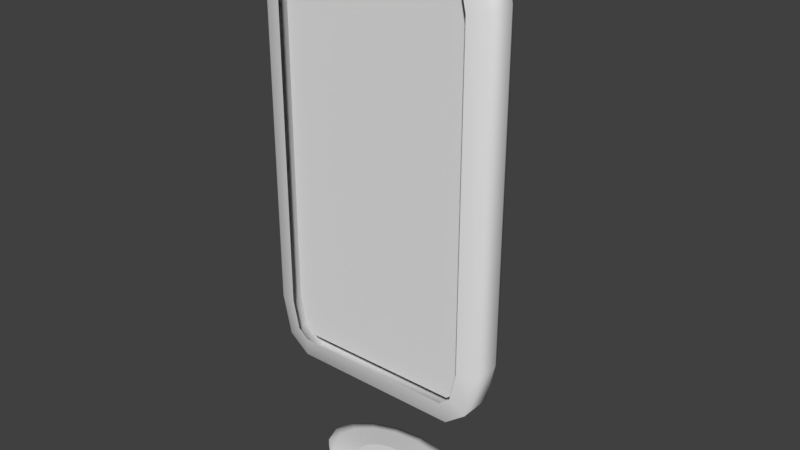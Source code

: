 # Source: Coletor.blend  (saved by Blender 2.78.0; exported with 4.5.12 LTS)
import bpy
from mathutils import Matrix  # noqa: F401  (used for matrix-valued properties, if any)

bpy.ops.wm.read_factory_settings(use_empty=True)
scene = bpy.context.scene
scene.name = 'Scene'

# ---- collections
col_collection_1 = bpy.data.collections.new('Collection 1'); scene.collection.children.link(col_collection_1)
col_collection_3 = bpy.data.collections.new('Collection 3'); scene.collection.children.link(col_collection_3)

# ---- world
world_world = bpy.data.worlds.new('World'); scene.world = world_world
world_world.color = (0.05088, 0.05088, 0.05088)
world_world.use_sun_shadow = False
world_world.sun_shadow_jitter_overblur = 0.0
world_world.cycles.sampling_method = 'MANUAL'

# ---- meshes
me_cube_001 = bpy.data.meshes.new('Cube.001')
me_cube_001.from_pydata([(-0.4899, 0.8556, 0.7825), (-0.5582, 0.4207, 0.502), (-0.524, 0.8224, 0.6422), (-0.549, 0.7318, 0.5396), (-0.5186, 0.8556, 0.9018), (-0.75, 0.4207, 0.8652), (-0.6343, 0.8224, 0.8835), (-0.719, 0.7318, 0.8701), (-0.4931, 0.8556, 0.785), (-0.6938, 0.4207, 0.6084), (-0.5935, 0.8224, 0.6967), (-0.6669, 0.7318, 0.632), (-0.5186, 0.8556, 2.943), (-0.75, 0.4207, 2.979), (-0.6343, 0.8224, 2.961), (-0.719, 0.7318, 2.974), (-0.4899, 0.8556, 3.062), (-0.5582, 0.4207, 3.343), (-0.524, 0.8224, 3.202), (-0.549, 0.7318, 3.305), (-0.4931, 0.8556, 3.059), (-0.6938, 0.4207, 3.236), (-0.5935, 0.8224, 3.148), (-0.6669, 0.7318, 3.212), (0.5186, 0.8556, 0.9018), (0.75, 0.4207, 0.8652), (0.6343, 0.8224, 0.8835), (0.719, 0.7318, 0.8701), (0.4899, 0.8556, 0.7825), (0.5582, 0.4207, 0.502), (0.524, 0.8224, 0.6422), (0.549, 0.7318, 0.5396), (0.4931, 0.8556, 0.785), (0.6938, 0.4207, 0.6084), (0.5935, 0.8224, 0.6967), (0.6669, 0.7318, 0.632), (0.4899, 0.8556, 3.062), (0.5582, 0.4207, 3.343), (0.524, 0.8224, 3.202), (0.549, 0.7318, 3.305), (0.5186, 0.8556, 2.943), (0.75, 0.4207, 2.979), (0.6343, 0.8224, 2.961), (0.719, 0.7318, 2.974), (0.4931, 0.8556, 3.059), (0.6938, 0.4207, 3.236), (0.5935, 0.8224, 3.148), (0.6669, 0.7318, 3.212), (-0.6402, -0.75, 0.8826), (-0.75, -0.6402, 0.8652), (-0.5582, -0.6402, 0.502), (-0.5258, -0.75, 0.6352), (-0.5985, -0.75, 0.6922), (-0.6938, -0.6402, 0.6084), (-0.5258, -0.75, 3.209), (-0.5582, -0.6402, 3.343), (-0.75, -0.6402, 2.979), (-0.6402, -0.75, 2.962), (-0.6938, -0.6402, 3.236), (-0.5985, -0.75, 3.152), (0.5258, -0.75, 0.6352), (0.5582, -0.6402, 0.502), (0.75, -0.6402, 0.8652), (0.6402, -0.75, 0.8826), (0.6938, -0.6402, 0.6084), (0.5985, -0.75, 0.6922), (0.6402, -0.75, 2.962), (0.75, -0.6402, 2.979), (0.5582, -0.6402, 3.343), (0.5258, -0.75, 3.209), (0.5985, -0.75, 3.152), (0.6938, -0.6402, 3.236), (-0.6402, -0.4044, 0.8826), (-0.5258, -0.4044, 0.6352), (-0.5985, -0.4044, 0.6922), (-0.5258, -0.4044, 3.209), (-0.6402, -0.4044, 2.962), (-0.5985, -0.4044, 3.152), (0.5258, -0.4044, 0.6352), (0.6402, -0.4044, 0.8826), (0.5985, -0.4044, 0.6922), (0.6402, -0.4044, 2.962), (0.5258, -0.4044, 3.209), (0.5985, -0.4044, 3.152)], [], [(49, 56, 13, 5), (64, 33, 25, 62), (58, 21, 13, 56), (61, 29, 33, 64), (1, 29, 61, 50), (37, 17, 55, 68), (9, 53, 49, 5), (25, 41, 67, 62), (55, 17, 21, 58), (45, 71, 67, 41), (37, 68, 71, 45), (1, 50, 53, 9), (8, 0, 2, 10), (10, 2, 3, 11), (11, 3, 1, 9), (4, 8, 10, 6), (6, 10, 11, 7), (7, 11, 9, 5), (16, 20, 22, 18), (18, 22, 23, 19), (19, 23, 21, 17), (20, 12, 14, 22), (22, 14, 15, 23), (23, 15, 13, 21), (28, 32, 34, 30), (30, 34, 35, 31), (31, 35, 33, 29), (32, 24, 26, 34), (34, 26, 27, 35), (35, 27, 25, 33), (44, 36, 38, 46), (46, 38, 39, 47), (47, 39, 37, 45), (40, 44, 46, 42), (42, 46, 47, 43), (43, 47, 45, 41), (0, 28, 30, 2), (2, 30, 31, 3), (3, 31, 29, 1), (12, 4, 6, 14), (14, 6, 7, 15), (15, 7, 5, 13), (36, 16, 18, 38), (38, 18, 19, 39), (39, 19, 17, 37), (41, 25, 27, 43), (43, 27, 26, 42), (42, 26, 24, 40), (0, 8, 4, 12, 20, 16, 36, 44, 40, 24, 32, 28), (51, 52, 53, 50), (52, 48, 49, 53), (59, 54, 55, 58), (57, 59, 58, 56), (65, 60, 61, 64), (63, 65, 64, 62), (69, 70, 71, 68), (70, 66, 67, 71), (60, 51, 50, 61), (48, 57, 56, 49), (62, 67, 66, 63), (68, 55, 54, 69), (78, 80, 79, 81, 83, 82, 75, 77, 76, 72, 74, 73)])
me_cube_001.polygons.foreach_set('use_smooth', [True] * 62)
_uv = me_cube_001.uv_layers.new(name='UVMap')
_uv.uv.foreach_set('vector', [0.3656, 0.4138, 0.3656, 0.8993, 0.3656, 0.8993, 0.3656, 0.4138, 0.6972, 0.3548, 0.6972, 0.3548, 0.7101, 0.4138, 0.7101, 0.4138, 0.3785, 0.9583, 0.3785, 0.9583, 0.3656, 0.8993, 0.3656, 0.8993, 0.6661, 0.3304, 0.6661, 0.3304, 0.6972, 0.3548, 0.6972, 0.3548, 0.4097, 0.3304, 0.6661, 0.3304, 0.6661, 0.3304, 0.4097, 0.3304, 0.6661, 0.9827, 0.4097, 0.9827, 0.4097, 0.9827, 0.6661, 0.9827, 0.3785, 0.3548, 0.3785, 0.3548, 0.3656, 0.4138, 0.3656, 0.4138, 0.7101, 0.4138, 0.7101, 0.8993, 0.7101, 0.8993, 0.7101, 0.4138, 0.4097, 0.9827, 0.4097, 0.9827, 0.3785, 0.9583, 0.3785, 0.9583, 0.6972, 0.9583, 0.6972, 0.9583, 0.7101, 0.8993, 0.7101, 0.8993, 0.6661, 0.9827, 0.6661, 0.9827, 0.6972, 0.9583, 0.6972, 0.9583, 0.4097, 0.3304, 0.4097, 0.3304, 0.3785, 0.3548, 0.3785, 0.3548, 0.4246, 0.3954, 0.4254, 0.3948, 0.4175, 0.3626, 0.4016, 0.3751, 0.4016, 0.3751, 0.4175, 0.3626, 0.4118, 0.339, 0.3847, 0.3603, 0.3847, 0.3603, 0.4118, 0.339, 0.4097, 0.3304, 0.3785, 0.3548, 0.4188, 0.4222, 0.4246, 0.3954, 0.4016, 0.3751, 0.3922, 0.418, 0.3922, 0.418, 0.4016, 0.3751, 0.3847, 0.3603, 0.3728, 0.4149, 0.3728, 0.4149, 0.3847, 0.3603, 0.3785, 0.3548, 0.3656, 0.4138, 0.4289, 0.91, 0.4246, 0.9177, 0.4016, 0.938, 0.4175, 0.9505, 0.4175, 0.9505, 0.4016, 0.938, 0.3847, 0.9529, 0.4118, 0.9741, 0.4118, 0.9741, 0.3847, 0.9529, 0.3785, 0.9583, 0.4097, 0.9827, 0.4246, 0.9177, 0.4188, 0.8909, 0.3922, 0.8951, 0.4016, 0.938, 0.4016, 0.938, 0.3922, 0.8951, 0.3728, 0.8982, 0.3847, 0.9529, 0.3847, 0.9529, 0.3728, 0.8982, 0.3656, 0.8993, 0.3785, 0.9583, 0.6504, 0.3948, 0.6511, 0.3954, 0.6741, 0.3751, 0.6582, 0.3626, 0.6582, 0.3626, 0.6741, 0.3751, 0.691, 0.3603, 0.6639, 0.339, 0.6639, 0.339, 0.691, 0.3603, 0.6972, 0.3548, 0.6661, 0.3304, 0.6511, 0.3954, 0.657, 0.4222, 0.6835, 0.418, 0.6741, 0.3751, 0.6741, 0.3751, 0.6835, 0.418, 0.703, 0.4149, 0.691, 0.3603, 0.691, 0.3603, 0.703, 0.4149, 0.7101, 0.4138, 0.6972, 0.3548, 0.6475, 0.9094, 0.6468, 0.91, 0.6544, 0.9412, 0.6741, 0.938, 0.6741, 0.938, 0.6544, 0.9412, 0.6639, 0.9741, 0.691, 0.9529, 0.691, 0.9529, 0.6639, 0.9741, 0.6661, 0.9827, 0.6972, 0.9583, 0.657, 0.8909, 0.6475, 0.9094, 0.6741, 0.938, 0.6835, 0.8951, 0.6835, 0.8951, 0.6741, 0.938, 0.691, 0.9529, 0.703, 0.8982, 0.703, 0.8982, 0.691, 0.9529, 0.6972, 0.9583, 0.7101, 0.8993, 0.4254, 0.3948, 0.6504, 0.3948, 0.6582, 0.3626, 0.4175, 0.3626, 0.4175, 0.3626, 0.6582, 0.3626, 0.6639, 0.339, 0.4118, 0.339, 0.4118, 0.339, 0.6639, 0.339, 0.6661, 0.3304, 0.4097, 0.3304, 0.4188, 0.8909, 0.4188, 0.4222, 0.3922, 0.418, 0.3922, 0.8951, 0.3922, 0.8951, 0.3922, 0.418, 0.3728, 0.4149, 0.3728, 0.8982, 0.3728, 0.8982, 0.3728, 0.4149, 0.3656, 0.4138, 0.3656, 0.8993, 0.6468, 0.91, 0.4289, 0.91, 0.4175, 0.9505, 0.6544, 0.9412, 0.6544, 0.9412, 0.4175, 0.9505, 0.4118, 0.9741, 0.6639, 0.9741, 0.6639, 0.9741, 0.4118, 0.9741, 0.4097, 0.9827, 0.6661, 0.9827, 0.7101, 0.8993, 0.7101, 0.4138, 0.703, 0.4149, 0.703, 0.8982, 0.703, 0.8982, 0.703, 0.4149, 0.6835, 0.418, 0.6835, 0.8951, 0.6835, 0.8951, 0.6835, 0.418, 0.657, 0.4222, 0.657, 0.8909, 0.4254, 0.3948, 0.4246, 0.3954, 0.4188, 0.4222, 0.4188, 0.8909, 0.4246, 0.9177, 0.4289, 0.91, 0.6468, 0.91, 0.6475, 0.9094, 0.657, 0.8909, 0.657, 0.4222, 0.6511, 0.3954, 0.6504, 0.3948, 0.4171, 0.361, 0.4004, 0.3741, 0.3785, 0.3548, 0.4097, 0.3304, 0.4004, 0.3741, 0.3909, 0.4178, 0.3656, 0.4138, 0.3785, 0.3548, 0.4004, 0.939, 0.4171, 0.9521, 0.4097, 0.9827, 0.3785, 0.9583, 0.3909, 0.8953, 0.4004, 0.939, 0.3785, 0.9583, 0.3656, 0.8993, 0.6753, 0.3741, 0.6586, 0.361, 0.6661, 0.3304, 0.6972, 0.3548, 0.6849, 0.4178, 0.6753, 0.3741, 0.6972, 0.3548, 0.7101, 0.4138, 0.6586, 0.9521, 0.6753, 0.939, 0.6972, 0.9583, 0.6661, 0.9827, 0.6753, 0.939, 0.6849, 0.8953, 0.7101, 0.8993, 0.6972, 0.9583, 0.6586, 0.361, 0.4171, 0.361, 0.4097, 0.3304, 0.6661, 0.3304, 0.3909, 0.4178, 0.3909, 0.8953, 0.3656, 0.8993, 0.3656, 0.4138, 0.7101, 0.4138, 0.7101, 0.8993, 0.6849, 0.8953, 0.6849, 0.4178, 0.6661, 0.9827, 0.4097, 0.9827, 0.4171, 0.9521, 0.6586, 0.9521, 0.6548, 0.3704, 0.671, 0.3831, 0.6802, 0.4254, 0.6802, 0.8877, 0.671, 0.9301, 0.6548, 0.9428, 0.421, 0.9428, 0.4048, 0.9301, 0.3955, 0.8877, 0.3955, 0.4254, 0.4048, 0.3831, 0.421, 0.3704])
me_cube_001.use_remesh_preserve_volume = False
me_cube_001.use_remesh_preserve_attributes = False
me_cube_001.use_mirror_vertex_groups = False
me_cube_001.update()
me_cylinder = bpy.data.meshes.new('Cylinder')
me_cylinder.from_pydata([(0.0, 0.3, -0.05), (0.008844, 0.05619, 0.04224), (0.1148, 0.2772, -0.05), (0.06028, 0.04596, 0.04224), (0.2121, 0.2121, -0.05), (0.1039, 0.01682, 0.04224), (0.2772, 0.1148, -0.05), (0.133, -0.02678, 0.04224), (0.3, -1.311e-08, -0.05), (0.1432, -0.07821, 0.04224), (0.2772, -0.1148, -0.05), (0.133, -0.1296, 0.04224), (0.2121, -0.2121, -0.05), (0.1039, -0.1732, 0.04224), (0.1148, -0.2772, -0.05), (0.06028, -0.2024, 0.04224), (4.53e-08, -0.3, -0.05), (0.008844, -0.2126, 0.04224), (-0.1148, -0.2772, -0.05), (-0.04259, -0.2024, 0.04224), (-0.2121, -0.2121, -0.05), (-0.08619, -0.1732, 0.04224), (-0.2772, -0.1148, -0.05), (-0.1153, -0.1296, 0.04224), (-0.3, 3.577e-09, -0.05), (-0.1256, -0.07821, 0.04224), (-0.2772, 0.1148, -0.05), (-0.1153, -0.02678, 0.04224), (-0.2121, 0.2121, -0.05), (-0.08619, 0.01682, 0.04224), (-0.1148, 0.2772, -0.05), (-0.04259, 0.04596, 0.04224), (0.0, 0.3, 0.0), (0.1148, 0.2772, 0.0), (0.2121, 0.2121, 0.0), (0.2772, 0.1148, 0.0), (0.3, -1.311e-08, 0.0), (0.2772, -0.1148, 0.0), (0.2121, -0.2121, 0.0), (0.1148, -0.2772, 0.0), (4.53e-08, -0.3, 0.0), (-0.1148, -0.2772, 0.0), (-0.2121, -0.2121, 0.0), (-0.2772, -0.1148, 0.0), (-0.3, 3.577e-09, 0.0), (-0.2772, 0.1148, 0.0), (-0.2121, 0.2121, 0.0), (-0.1148, 0.2772, 0.0), (0.008844, 0.05619, 0.04224), (0.06028, 0.04596, 0.04224), (0.1039, 0.01682, 0.04224), (0.133, -0.02678, 0.04224), (0.1432, -0.07821, 0.04224), (0.133, -0.1296, 0.04224), (0.1039, -0.1732, 0.04224), (0.06028, -0.2024, 0.04224), (0.008844, -0.2126, 0.04224), (-0.04259, -0.2024, 0.04224), (-0.08619, -0.1732, 0.04224), (-0.1153, -0.1296, 0.04224), (-0.1256, -0.07821, 0.04224), (-0.1153, -0.02678, 0.04224), (-0.08619, 0.01682, 0.04224), (-0.04259, 0.04596, 0.04224), (0.002211, 0.239, 0.01056), (0.1012, 0.2194, 0.01056), (0.1851, 0.1633, 0.01056), (0.2411, 0.07941, 0.01056), (0.2608, -0.01955, 0.01056), (0.2411, -0.1185, 0.01056), (0.1851, -0.2024, 0.01056), (0.1012, -0.2585, 0.01056), (0.002211, -0.2782, 0.01056), (-0.09675, -0.2585, 0.01056), (-0.1806, -0.2024, 0.01056), (-0.2367, -0.1185, 0.01056), (-0.2564, -0.01955, 0.01056), (-0.2367, 0.07941, 0.01056), (-0.1806, 0.1633, 0.01056), (-0.09675, 0.2194, 0.01056), (0.1148, 0.2772, -0.05), (0.2121, 0.2121, -0.05), (0.2772, 0.1148, -0.05), (0.3, -1.311e-08, -0.05), (0.2772, -0.1148, -0.05), (0.2121, -0.2121, -0.05), (0.1148, -0.2772, -0.05), (4.53e-08, -0.3, -0.05), (-0.1148, -0.2772, -0.05), (-0.2121, -0.2121, -0.05), (-0.2772, -0.1148, -0.05), (-0.3, 3.577e-09, -0.05), (-0.2772, 0.1148, -0.05), (-0.2121, 0.2121, -0.05), (-0.1148, 0.2772, -0.05), (0.0, 0.3, -0.05), (0.4729, 0.178, -0.01888), (0.4729, 0.1539, 0.08112), (0.5036, 0.128, -0.01888), (0.491, 0.1244, 0.08112), (0.5036, 0.02796, -0.01888), (0.491, 0.03153, 0.08112), (0.4729, -0.02204, -0.01888), (0.4729, 0.002036, 0.08112), (0.4421, 0.02796, -0.01888), (0.4547, 0.03153, 0.08112), (0.4421, 0.128, -0.01888), (0.4547, 0.1244, 0.08112), (0.5036, 0.128, 0.08112), (0.4729, 0.178, 0.08112), (0.5036, 0.02796, 0.08112), (0.4729, -0.02204, 0.08112), (0.4421, 0.02796, 0.08112), (0.4421, 0.128, 0.08112), (0.491, 0.1244, 0.08112), (0.4729, 0.1539, 0.08112), (0.491, 0.03153, 0.08112), (0.4729, 0.002036, 0.08112), (0.4547, 0.03153, 0.08112), (0.4547, 0.1244, 0.08112), (0.491, 0.1244, 0.08112), (0.4729, 0.1539, 0.08112), (0.491, 0.03153, 0.08112), (0.4729, 0.002036, 0.08112), (0.4547, 0.03153, 0.08112), (0.4547, 0.1244, 0.08112), (0.491, 0.1244, 0.08112), (0.4729, 0.1539, 0.08112), (0.491, 0.03153, 0.08112), (0.4729, 0.002036, 0.08112), (0.4547, 0.03153, 0.08112), (0.4547, 0.1244, 0.08112), (0.491, 0.1244, 0.08112), (0.4729, 0.1539, 0.08112), (0.491, 0.03153, 0.08112), (0.4729, 0.002036, 0.08112), (0.4547, 0.03153, 0.08112), (0.4547, 0.1244, 0.08112), (0.491, 0.1244, 0.08112), (0.4729, 0.1539, 0.08112), (0.491, 0.03153, 0.08112), (0.4729, 0.002036, 0.08112), (0.4547, 0.03153, 0.08112), (0.4547, 0.1244, 0.08112), (0.4729, 0.178, -0.01888), (0.5036, 0.128, -0.01888), (0.5036, 0.02796, -0.01888), (0.4729, -0.02204, -0.01888), (0.4421, 0.02796, -0.01888), (0.4421, 0.128, -0.01888), (0.491, 0.1244, 0.08112), (0.4729, 0.1539, 0.08112), (0.491, 0.03153, 0.08112), (0.4729, 0.002036, 0.08112), (0.4547, 0.03153, 0.08112), (0.4547, 0.1244, 0.08112), (0.491, 0.1244, 0.08112), (0.4729, 0.1539, 0.08112), (0.491, 0.03153, 0.08112), (0.4729, 0.002036, 0.08112), (0.4547, 0.03153, 0.08112), (0.4547, 0.1244, 0.08112), (0.491, 0.1244, 0.08112), (0.4729, 0.1539, 0.08112), (0.491, 0.03153, 0.08112), (0.4729, 0.002036, 0.08112), (0.4547, 0.03153, 0.08112), (0.4547, 0.1244, 0.08112), (0.491, 0.1244, 0.08112), (0.4729, 0.1539, 0.08112), (0.491, 0.03153, 0.08112), (0.4729, 0.002036, 0.08112), (0.4547, 0.03153, 0.08112), (0.4547, 0.1244, 0.08112), (0.491, 0.1244, 0.08112), (0.4729, 0.1539, 0.08112), (0.491, 0.03153, 0.08112), (0.4729, 0.002036, 0.08112), (0.4547, 0.03153, 0.08112), (0.4547, 0.1244, 0.08112), (0.491, 0.1244, 0.08112), (0.4729, 0.1539, 0.08112), (0.491, 0.03153, 0.08112), (0.4729, 0.002036, 0.08112), (0.4547, 0.03153, 0.08112), (0.4547, 0.1244, 0.08112), (0.491, 0.1244, 0.08112), (0.4729, 0.1539, 0.08112), (0.491, 0.03153, 0.08112), (0.4729, 0.002036, 0.08112), (0.4547, 0.03153, 0.08112), (0.4547, 0.1244, 0.08112), (0.491, 0.1244, 0.08112), (0.4729, 0.1539, 0.08112), (0.491, 0.03153, 0.08112), (0.4729, 0.002036, 0.08112), (0.4547, 0.03153, 0.08112), (0.4547, 0.1244, 0.08112), (0.491, 0.1244, 0.08112), (0.4729, 0.1539, 0.08112), (0.491, 0.03153, 0.08112), (0.4729, 0.002036, 0.08112), (0.4547, 0.03153, 0.08112), (0.4547, 0.1244, 0.08112)], [], [(64, 1, 3, 65), (65, 3, 5, 66), (66, 5, 7, 67), (67, 7, 9, 68), (68, 9, 11, 69), (69, 11, 13, 70), (70, 13, 15, 71), (71, 15, 17, 72), (72, 17, 19, 73), (73, 19, 21, 74), (74, 21, 23, 75), (75, 23, 25, 76), (76, 25, 27, 77), (77, 27, 29, 78), (47, 79, 64, 32), (78, 29, 31, 79), (79, 31, 1, 64), (0, 2, 4, 6, 8, 10, 12, 14, 16, 18, 20, 22, 24, 26, 28, 30), (94, 47, 32, 95), (93, 46, 47, 94), (92, 45, 46, 93), (91, 44, 45, 92), (90, 43, 44, 91), (89, 42, 43, 90), (88, 41, 42, 89), (87, 40, 41, 88), (86, 39, 40, 87), (85, 38, 39, 86), (84, 37, 38, 85), (83, 36, 37, 84), (82, 35, 36, 83), (81, 34, 35, 82), (80, 33, 34, 81), (95, 32, 33, 80), (49, 48, 63, 62, 61, 60, 59, 58, 57, 56, 55, 54, 53, 52, 51, 50), (46, 78, 79, 47), (45, 77, 78, 46), (44, 76, 77, 45), (43, 75, 76, 44), (42, 74, 75, 43), (41, 73, 74, 42), (40, 72, 73, 41), (39, 71, 72, 40), (38, 70, 71, 39), (37, 69, 70, 38), (36, 68, 69, 37), (35, 67, 68, 36), (34, 66, 67, 35), (33, 65, 66, 34), (32, 64, 65, 33), (0, 95, 80, 2), (2, 80, 81, 4), (4, 81, 82, 6), (6, 82, 83, 8), (8, 83, 84, 10), (10, 84, 85, 12), (12, 85, 86, 14), (14, 86, 87, 16), (16, 87, 88, 18), (18, 88, 89, 20), (20, 89, 90, 22), (22, 90, 91, 24), (24, 91, 92, 26), (26, 92, 93, 28), (28, 93, 94, 30), (30, 94, 95, 0), (96, 109, 108, 98), (98, 108, 110, 100), (100, 110, 111, 102), (102, 111, 112, 104), (101, 99, 114, 116), (104, 112, 113, 106), (106, 113, 109, 96), (98, 100, 146, 145), (97, 99, 108, 109), (99, 101, 110, 108), (101, 103, 111, 110), (103, 105, 112, 111), (105, 107, 113, 112), (107, 97, 109, 113), (114, 115, 121, 120), (107, 105, 118, 119), (103, 101, 116, 117), (99, 97, 115, 114), (97, 107, 119, 115), (105, 103, 117, 118), (125, 124, 130, 131), (115, 119, 125, 121), (118, 117, 123, 124), (116, 114, 120, 122), (119, 118, 124, 125), (117, 116, 122, 123), (127, 131, 137, 133), (123, 122, 128, 129), (120, 121, 127, 126), (121, 125, 131, 127), (124, 123, 129, 130), (122, 120, 126, 128), (137, 136, 142, 143), (130, 129, 135, 136), (128, 126, 132, 134), (131, 130, 136, 137), (129, 128, 134, 135), (126, 127, 133, 132), (139, 143, 155, 151), (135, 134, 140, 141), (132, 133, 139, 138), (133, 137, 143, 139), (136, 135, 141, 142), (134, 132, 138, 140), (144, 145, 146, 147, 148, 149), (104, 106, 149, 148), (96, 98, 145, 144), (100, 102, 147, 146), (106, 96, 144, 149), (102, 104, 148, 147), (151, 155, 161, 157), (142, 141, 153, 154), (140, 138, 150, 152), (143, 142, 154, 155), (141, 140, 152, 153), (138, 139, 151, 150), (161, 160, 166, 167), (154, 153, 159, 160), (152, 150, 156, 158), (155, 154, 160, 161), (153, 152, 158, 159), (150, 151, 157, 156), (166, 165, 171, 172), (159, 158, 164, 165), (156, 157, 163, 162), (157, 161, 167, 163), (160, 159, 165, 166), (158, 156, 162, 164), (171, 170, 182, 183), (164, 162, 168, 170), (167, 166, 172, 173), (165, 164, 170, 171), (162, 163, 169, 168), (163, 167, 173, 169), (174, 175, 187, 186), (168, 169, 181, 180), (169, 173, 185, 181), (172, 171, 183, 184), (170, 168, 180, 182), (173, 172, 184, 185), (175, 174, 180, 181), (174, 176, 182, 180), (176, 177, 183, 182), (177, 178, 184, 183), (178, 179, 185, 184), (179, 175, 181, 185), (191, 190, 196, 197), (175, 179, 191, 187), (178, 177, 189, 190), (176, 174, 186, 188), (179, 178, 190, 191), (177, 176, 188, 189), (193, 197, 203, 199), (189, 188, 194, 195), (186, 187, 193, 192), (187, 191, 197, 193), (190, 189, 195, 196), (188, 186, 192, 194), (198, 199, 203, 202, 201, 200), (196, 195, 201, 202), (194, 192, 198, 200), (197, 196, 202, 203), (195, 194, 200, 201), (192, 193, 199, 198)])
me_cylinder.polygons.foreach_set('use_smooth', [1, 1, 1, 1, 1, 1, 1, 1, 1, 1, 1, 1, 1, 1, 1, 1, 1, 1, 1, 1, 1, 1, 1, 1, 1, 1, 1, 1, 1, 1, 1, 1, 1, 1, 1, 1, 1, 1, 1, 1, 1, 1, 1, 1, 1, 1, 1, 1, 1, 1, 1, 1, 1, 1, 1, 1, 1, 1, 1, 1, 1, 1, 1, 1, 1, 1, 0, 0, 0, 0, 0, 0, 0, 0, 0, 0, 0, 0, 0, 0, 0, 0, 0, 0, 0, 0, 0, 0, 0, 0, 0, 0, 0, 0, 0, 0, 0, 0, 0, 0, 0, 0, 0, 0, 0, 0, 0, 0, 0, 0, 0, 0, 0, 0, 0, 0, 0, 0, 0, 0, 0, 0, 0, 0, 0, 0, 0, 0, 0, 0, 0, 0, 0, 0, 0, 0, 0, 0, 0, 0, 0, 0, 0, 0, 0, 0, 0, 0, 0, 0, 0, 0, 0, 0, 0, 0, 0, 0, 0, 0, 0, 0, 0, 0, 0, 0, 0, 0, 0, 0])
_uv = me_cylinder.uv_layers.new(name='UVMap')
_uv.uv.foreach_set('vector', [0.36, 0.3451, 0.2763, 0.0001003, 0.4349, 0.01356, 0.3943, 0.3404, 0.3943, 0.3404, 0.4349, 0.01356, 0.5816, 0.07558, 0.4303, 0.346, 0.4303, 0.346, 0.5816, 0.07558, 0.7003, 0.1874, 0.4678, 0.3641, 0.4678, 0.3641, 0.7003, 0.1874, 0.7681, 0.3416, 0.5044, 0.3984, 0.5044, 0.3984, 0.7681, 0.3416, 0.7617, 0.5128, 0.532, 0.4531, 0.532, 0.4531, 0.7617, 0.5128, 0.6788, 0.6551, 0.5345, 0.5261, 0.5345, 0.5261, 0.6788, 0.6551, 0.5587, 0.7329, 0.4931, 0.5973, 0.4931, 0.5973, 0.5587, 0.7329, 0.448, 0.8108, 0.4164, 0.6279, 0.4164, 0.6279, 0.448, 0.8108, 0.3306, 0.7745, 0.337, 0.6142, 0.337, 0.6142, 0.3306, 0.7745, 0.1882, 0.7438, 0.2824, 0.5622, 0.2824, 0.5622, 0.1882, 0.7438, 0.06527, 0.6432, 0.2609, 0.502, 0.2609, 0.502, 0.06527, 0.6432, 0.0001003, 0.4972, 0.2626, 0.4498, 0.2626, 0.4498, 0.0001003, 0.4972, 0.0001004, 0.3414, 0.2779, 0.4094, 0.2779, 0.4094, 0.0001004, 0.3414, 0.0551, 0.2002, 0.3015, 0.3801, 0.3402, 0.3755, 0.3298, 0.3602, 0.36, 0.3451, 0.3651, 0.3629, 0.3015, 0.3801, 0.0551, 0.2002, 0.1509, 0.0854, 0.3298, 0.3602, 0.3298, 0.3602, 0.1509, 0.0854, 0.2763, 0.0001003, 0.36, 0.3451, 0.3685, 0.3734, 0.3917, 0.3694, 0.4164, 0.3741, 0.4421, 0.3884, 0.4671, 0.4148, 0.4858, 0.4554, 0.4874, 0.5072, 0.4606, 0.5554, 0.4099, 0.5781, 0.3554, 0.5669, 0.3165, 0.5303, 0.2992, 0.487, 0.2981, 0.4493, 0.3074, 0.4204, 0.3236, 0.3998, 0.3467, 0.3869, 0.3465, 0.3865, 0.3402, 0.3755, 0.3651, 0.3629, 0.3683, 0.373, 0.3233, 0.3994, 0.3159, 0.3905, 0.3402, 0.3755, 0.3465, 0.3865, 0.3069, 0.4202, 0.2959, 0.4133, 0.3159, 0.3905, 0.3233, 0.3994, 0.2975, 0.4492, 0.282, 0.4458, 0.2959, 0.4133, 0.3069, 0.4202, 0.2984, 0.4872, 0.2783, 0.4897, 0.282, 0.4458, 0.2975, 0.4492, 0.3158, 0.5308, 0.2937, 0.5436, 0.2783, 0.4897, 0.2984, 0.4872, 0.3549, 0.5678, 0.3398, 0.5938, 0.2937, 0.5436, 0.3158, 0.5308, 0.41, 0.5791, 0.4127, 0.6105, 0.3398, 0.5938, 0.3549, 0.5678, 0.4613, 0.5562, 0.4831, 0.5797, 0.4127, 0.6105, 0.41, 0.5791, 0.4884, 0.5075, 0.5169, 0.5131, 0.4831, 0.5797, 0.4613, 0.5562, 0.4867, 0.4552, 0.5099, 0.4484, 0.5169, 0.5131, 0.4884, 0.5075, 0.4677, 0.4144, 0.4831, 0.4028, 0.5099, 0.4484, 0.4867, 0.4552, 0.4425, 0.388, 0.4513, 0.3755, 0.4831, 0.4028, 0.4677, 0.4144, 0.4165, 0.3736, 0.4205, 0.3616, 0.4513, 0.3755, 0.4425, 0.388, 0.3917, 0.369, 0.3917, 0.3578, 0.4205, 0.3616, 0.4165, 0.3736, 0.3683, 0.373, 0.3651, 0.3629, 0.3917, 0.3578, 0.3917, 0.369, 0.8933, 0.1622, 0.8749, 0.1622, 0.8579, 0.1552, 0.8448, 0.1421, 0.8378, 0.1251, 0.8378, 0.1067, 0.8448, 0.08967, 0.8579, 0.07663, 0.8749, 0.06958, 0.8933, 0.06958, 0.9103, 0.07663, 0.9234, 0.08967, 0.9304, 0.1067, 0.9304, 0.1251, 0.9234, 0.1421, 0.9103, 0.1552, 0.3159, 0.3905, 0.3015, 0.3801, 0.3298, 0.3602, 0.3402, 0.3755, 0.2959, 0.4133, 0.2779, 0.4094, 0.3015, 0.3801, 0.3159, 0.3905, 0.282, 0.4458, 0.2626, 0.4498, 0.2779, 0.4094, 0.2959, 0.4133, 0.2783, 0.4897, 0.2609, 0.502, 0.2626, 0.4498, 0.282, 0.4458, 0.2937, 0.5436, 0.2824, 0.5622, 0.2609, 0.502, 0.2783, 0.4897, 0.3398, 0.5938, 0.337, 0.6142, 0.2824, 0.5622, 0.2937, 0.5436, 0.4127, 0.6105, 0.4164, 0.6279, 0.337, 0.6142, 0.3398, 0.5938, 0.4831, 0.5797, 0.4931, 0.5973, 0.4164, 0.6279, 0.4127, 0.6105, 0.5169, 0.5131, 0.5345, 0.5261, 0.4931, 0.5973, 0.4831, 0.5797, 0.5099, 0.4484, 0.532, 0.4531, 0.5345, 0.5261, 0.5169, 0.5131, 0.4831, 0.4028, 0.5044, 0.3984, 0.532, 0.4531, 0.5099, 0.4484, 0.4513, 0.3755, 0.4678, 0.3641, 0.5044, 0.3984, 0.4831, 0.4028, 0.4205, 0.3616, 0.4303, 0.346, 0.4678, 0.3641, 0.4513, 0.3755, 0.3917, 0.3578, 0.3943, 0.3404, 0.4303, 0.346, 0.4205, 0.3616, 0.3651, 0.3629, 0.36, 0.3451, 0.3943, 0.3404, 0.3917, 0.3578, 0.3685, 0.3734, 0.3683, 0.373, 0.3917, 0.369, 0.3917, 0.3694, 0.3917, 0.3694, 0.3917, 0.369, 0.4165, 0.3736, 0.4164, 0.3741, 0.4164, 0.3741, 0.4165, 0.3736, 0.4425, 0.388, 0.4421, 0.3884, 0.4421, 0.3884, 0.4425, 0.388, 0.4677, 0.4144, 0.4671, 0.4148, 0.4671, 0.4148, 0.4677, 0.4144, 0.4867, 0.4552, 0.4858, 0.4554, 0.4858, 0.4554, 0.4867, 0.4552, 0.4884, 0.5075, 0.4874, 0.5072, 0.4874, 0.5072, 0.4884, 0.5075, 0.4613, 0.5562, 0.4606, 0.5554, 0.4606, 0.5554, 0.4613, 0.5562, 0.41, 0.5791, 0.4099, 0.5781, 0.4099, 0.5781, 0.41, 0.5791, 0.3549, 0.5678, 0.3554, 0.5669, 0.3554, 0.5669, 0.3549, 0.5678, 0.3158, 0.5308, 0.3165, 0.5303, 0.3165, 0.5303, 0.3158, 0.5308, 0.2984, 0.4872, 0.2992, 0.487, 0.2992, 0.487, 0.2984, 0.4872, 0.2975, 0.4492, 0.2981, 0.4493, 0.2981, 0.4493, 0.2975, 0.4492, 0.3069, 0.4202, 0.3074, 0.4204, 0.3074, 0.4204, 0.3069, 0.4202, 0.3233, 0.3994, 0.3236, 0.3998, 0.3236, 0.3998, 0.3233, 0.3994, 0.3465, 0.3865, 0.3467, 0.3869, 0.3467, 0.3869, 0.3465, 0.3865, 0.3683, 0.373, 0.3685, 0.3734, 0.0, 0.0, 0.0, 0.0, 0.0, 0.0, 0.0, 0.0, 0.0, 0.0, 0.0, 0.0, 0.0, 0.0, 0.0, 0.0, 0.0, 0.0, 0.0, 0.0, 0.0, 0.0, 0.0, 0.0, 0.0, 0.0, 0.0, 0.0, 0.0, 0.0, 0.0, 0.0, 0.0, 0.0, 0.0, 0.0, 0.0, 0.0, 0.0, 0.0, 0.0, 0.0, 0.0, 0.0, 0.0, 0.0, 0.0, 0.0, 0.0, 0.0, 0.0, 0.0, 0.0, 0.0, 0.0, 0.0, 0.0, 0.0, 0.0, 0.0, 0.0, 0.0, 0.0, 0.0, 0.0, 0.0, 0.0, 0.0, 0.0, 0.0, 0.0, 0.0, 0.0, 0.0, 0.0, 0.0, 0.0, 0.0, 0.0, 0.0, 0.0, 0.0, 0.0, 0.0, 0.0, 0.0, 0.0, 0.0, 0.0, 0.0, 0.0, 0.0, 0.0, 0.0, 0.0, 0.0, 0.0, 0.0, 0.0, 0.0, 0.0, 0.0, 0.0, 0.0, 0.0, 0.0, 0.0, 0.0, 0.0, 0.0, 0.0, 0.0, 0.0, 0.0, 0.0, 0.0, 0.0, 0.0, 0.0, 0.0, 0.0, 0.0, 0.0, 0.0, 0.0, 0.0, 0.0, 0.0, 0.0, 0.0, 0.0, 0.0, 0.0, 0.0, 0.0, 0.0, 0.0, 0.0, 0.0, 0.0, 0.0, 0.0, 0.0, 0.0, 0.0, 0.0, 0.0, 0.0, 0.0, 0.0, 0.0, 0.0, 0.0, 0.0, 0.0, 0.0, 0.0, 0.0, 0.0, 0.0, 0.0, 0.0, 0.0, 0.0, 0.0, 0.0, 0.0, 0.0, 0.0, 0.0, 0.0, 0.0, 0.0, 0.0, 0.0, 0.0, 0.0, 0.0, 0.0, 0.0, 0.0, 0.0, 0.0, 0.0, 0.0, 0.0, 0.0, 0.0, 0.0, 0.0, 0.0, 0.0, 0.0, 0.0, 0.0, 0.0, 0.0, 0.0, 0.0, 0.0, 0.0, 0.0, 0.0, 0.0, 0.0, 0.0, 0.0, 0.0, 0.0, 0.0, 0.0, 0.0, 0.0, 0.0, 0.0, 0.0, 0.0, 0.0, 0.0, 0.0, 0.0, 0.0, 0.0, 0.0, 0.0, 0.0, 0.0, 0.0, 0.0, 0.0, 0.0, 0.0, 0.0, 0.0, 0.0, 0.0, 0.0, 0.0, 0.0, 0.0, 0.0, 0.0, 0.0, 0.0, 0.0, 0.0, 0.0, 0.0, 0.0, 0.0, 0.0, 0.0, 0.0, 0.0, 0.0, 0.0, 0.0, 0.0, 0.0, 0.0, 0.0, 0.0, 0.0, 0.0, 0.0, 0.0, 0.0, 0.0, 0.0, 0.0, 0.0, 0.0, 0.0, 0.0, 0.0, 0.0, 0.0, 0.0, 0.0, 0.0, 0.0, 0.0, 0.0, 0.0, 0.0, 0.0, 0.0, 0.0, 0.0, 0.0, 0.0, 0.0, 0.0, 0.0, 0.0, 0.0, 0.0, 0.0, 0.0, 0.0, 0.0, 0.0, 0.0, 0.0, 0.0, 0.0, 0.0, 0.0, 0.0, 0.0, 0.0, 0.0, 0.0, 0.0, 0.0, 0.0, 0.0, 0.0, 0.0, 0.0, 0.0, 0.0, 0.0, 0.0, 0.0, 0.0, 0.0, 0.0, 0.0, 0.0, 0.0, 0.0, 0.0, 0.0, 0.0, 0.0, 0.0, 0.0, 0.0, 0.0, 0.0, 0.0, 0.0, 0.0, 0.0, 0.0, 0.0, 0.0, 0.0, 0.0, 0.0, 0.0, 0.0, 0.0, 0.0, 0.0, 0.0, 0.0, 0.0, 0.0, 0.0, 0.0, 0.0, 0.0, 0.0, 0.0, 0.0, 0.0, 0.0, 0.0, 0.0, 0.0, 0.0, 0.0, 0.0, 0.0, 0.0, 0.0, 0.0, 0.0, 0.0, 0.0, 0.0, 0.0, 0.0, 0.0, 0.0, 0.0, 0.0, 0.0, 0.0, 0.0, 0.0, 0.0, 0.0, 0.0, 0.0, 0.0, 0.0, 0.0, 0.0, 0.0, 0.0, 0.0, 0.0, 0.0, 0.0, 0.0, 0.0, 0.0, 0.0, 0.0, 0.0, 0.0, 0.0, 0.0, 0.0, 0.0, 0.0, 0.0, 0.0, 0.0, 0.0, 0.0, 0.0, 0.0, 0.0, 0.0, 0.0, 0.0, 0.0, 0.0, 0.0, 0.0, 0.0, 0.0, 0.0, 0.0, 0.0, 0.0, 0.0, 0.0, 0.0, 0.0, 0.0, 0.0, 0.0, 0.0, 0.0, 0.0, 0.0, 0.0, 0.0, 0.0, 0.0, 0.0, 0.0, 0.0, 0.0, 0.0, 0.0, 0.0, 0.0, 0.0, 0.0, 0.0, 0.0, 0.0, 0.0, 0.0, 0.0, 0.0, 0.0, 0.0, 0.0, 0.0, 0.0, 0.0, 0.0, 0.0, 0.0, 0.0, 0.0, 0.0, 0.0, 0.0, 0.0, 0.0, 0.0, 0.0, 0.0, 0.0, 0.0, 0.0, 0.0, 0.0, 0.0, 0.0, 0.0, 0.0, 0.0, 0.0, 0.0, 0.0, 0.0, 0.0, 0.0, 0.0, 0.0, 0.0, 0.0, 0.0, 0.0, 0.0, 0.0, 0.0, 0.0, 0.0, 0.0, 0.0, 0.0, 0.0, 0.0, 0.0, 0.0, 0.0, 0.0, 0.0, 0.0, 0.0, 0.0, 0.0, 0.0, 0.0, 0.0, 0.0, 0.0, 0.0, 0.0, 0.0, 0.0, 0.0, 0.0, 0.0, 0.0, 0.0, 0.0, 0.0, 0.0, 0.0, 0.0, 0.0, 0.0, 0.0, 0.0, 0.0, 0.0, 0.0, 0.0, 0.0, 0.0, 0.0, 0.0, 0.0, 0.0, 0.0, 0.0, 0.0, 0.0, 0.0, 0.0, 0.0, 0.0, 0.0, 0.0, 0.0, 0.0, 0.0, 0.0, 0.0, 0.0, 0.0, 0.0, 0.0, 0.0, 0.0, 0.0, 0.0, 0.0, 0.0, 0.0, 0.0, 0.0, 0.0, 0.0, 0.0, 0.0, 0.0, 0.0, 0.0, 0.0, 0.0, 0.0, 0.0, 0.0, 0.0, 0.0, 0.0, 0.0, 0.0, 0.0, 0.0, 0.0, 0.0, 0.0, 0.0, 0.0, 0.0, 0.0, 0.0, 0.0, 0.0, 0.0, 0.0, 0.0, 0.0, 0.0, 0.0, 0.0, 0.0, 0.0, 0.0, 0.0, 0.0, 0.0, 0.0, 0.0, 0.0, 0.0, 0.0, 0.0, 0.0, 0.0, 0.0, 0.0, 0.0, 0.0, 0.0, 0.0, 0.0, 0.0, 0.0, 0.0, 0.0, 0.0, 0.0, 0.0, 0.0, 0.0, 0.0, 0.0, 0.0, 0.0, 0.0, 0.0, 0.0, 0.0, 0.0, 0.0, 0.0, 0.0, 0.0, 0.0, 0.0, 0.0, 0.0, 0.0, 0.0, 0.0, 0.0, 0.0, 0.0, 0.0, 0.0, 0.0, 0.0, 0.0, 0.0, 0.0, 0.0, 0.0, 0.0, 0.0, 0.0, 0.0, 0.0, 0.0, 0.0, 0.0, 0.0, 0.0, 0.0, 0.0, 0.0, 0.0, 0.0, 0.0, 0.0, 0.0, 0.0, 0.0, 0.0, 0.0, 0.0, 0.0, 0.0, 0.0, 0.0, 0.0, 0.0, 0.0, 0.0, 0.0, 0.0, 0.0, 0.0, 0.0, 0.0, 0.0, 0.0, 0.0, 0.0, 0.0, 0.0, 0.0, 0.0, 0.0, 0.0, 0.0, 0.0, 0.0, 0.0, 0.0, 0.0, 0.0, 0.0, 0.0, 0.0, 0.0, 0.0, 0.0, 0.0, 0.0, 0.0, 0.0, 0.0, 0.0, 0.0, 0.0, 0.0, 0.0, 0.0, 0.0, 0.0, 0.0, 0.0, 0.0, 0.0, 0.0, 0.0, 0.0, 0.0, 0.0, 0.0, 0.0, 0.0, 0.0, 0.0, 0.0, 0.0, 0.0, 0.0, 0.0, 0.0, 0.0, 0.0, 0.0, 0.0, 0.0, 0.0, 0.0, 0.0, 0.0, 0.0, 0.0, 0.0, 0.0, 0.0, 0.0, 0.0, 0.0, 0.0, 0.0, 0.0, 0.0, 0.0, 0.0, 0.0, 0.0, 0.0, 0.0, 0.0, 0.0, 0.0, 0.0, 0.0, 0.0, 0.0, 0.0, 0.0, 0.0, 0.0, 0.0, 0.0, 0.0, 0.0, 0.0, 0.0, 0.0, 0.0, 0.0, 0.0, 0.0, 0.0, 0.0, 0.0, 0.0, 0.0, 0.0, 0.0])
me_cylinder.use_remesh_preserve_volume = False
me_cylinder.use_remesh_preserve_attributes = False
me_cylinder.use_mirror_vertex_groups = False
me_cylinder.update()

# ---- objects
ob_cube = bpy.data.objects.new('Cube', me_cube_001)
ob_cylinder = bpy.data.objects.new('Cylinder', me_cylinder)

# ---- transforms, parenting, visibility, modifiers, constraints
ob_cube.location = (0.0339, 0.02028, 0.75)
ob_cube.scale = (1.0, 0.1971, 1.0)
ob_cube.lineart.crease_threshold = 0.0
ob_cylinder.location = (0.01823, 0.1, 0.5501)
ob_cylinder.scale = (1.689, 1.0, 1.0)
ob_cylinder.lineart.crease_threshold = 0.0

# ---- collection membership
col_collection_1.objects.link(ob_cube)
col_collection_3.objects.link(ob_cylinder)

# ---- scene / render settings (as saved in the file)
scene.frame_start = 1; scene.frame_end = 250; scene.frame_set(1)
scene.render.engine = 'BLENDER_EEVEE_NEXT'
scene.render.resolution_percentage = 50
scene.render.dither_intensity = 0.0
scene.cycles.use_denoising = False
scene.cycles.samples = 128
scene.cycles.sampling_pattern = 'TABULATED_SOBOL'
scene.cycles.light_sampling_threshold = 0.0
scene.cycles.use_adaptive_sampling = False
scene.cycles.use_light_tree = False
scene.cycles.blur_glossy = 0.0
scene.cycles.sample_clamp_indirect = 0.0
scene.view_settings.view_transform = 'Standard'
bpy.context.view_layer.update()

# ---- added for rendering (the .blend has no active camera and no usable light): camera, sun
cam_auto = bpy.data.cameras.new('AutoCamera')
cam_auto.lens = 50.0
cam_auto.sensor_width = 36.0
cam_auto.clip_end = 1000.0
ob_auto_camera = bpy.data.objects.new('AutoCamera', cam_auto)
scene.collection.objects.link(ob_auto_camera)
ob_auto_camera.location = (3.75168, -4.31025, 5.23647)
ob_auto_camera.rotation_euler = (1.09748, -7.21219e-08, 0.694738)
scene.camera = ob_auto_camera
light_auto_sun = bpy.data.lights.new('AutoSun', 'SUN')
light_auto_sun.energy = 3.0
light_auto_sun.angle = 0.0523599
ob_auto_sun = bpy.data.objects.new('AutoSun', light_auto_sun)
scene.collection.objects.link(ob_auto_sun)
ob_auto_sun.rotation_euler = (0.872665, 0.174533, 0.523599)
bpy.context.view_layer.update()
